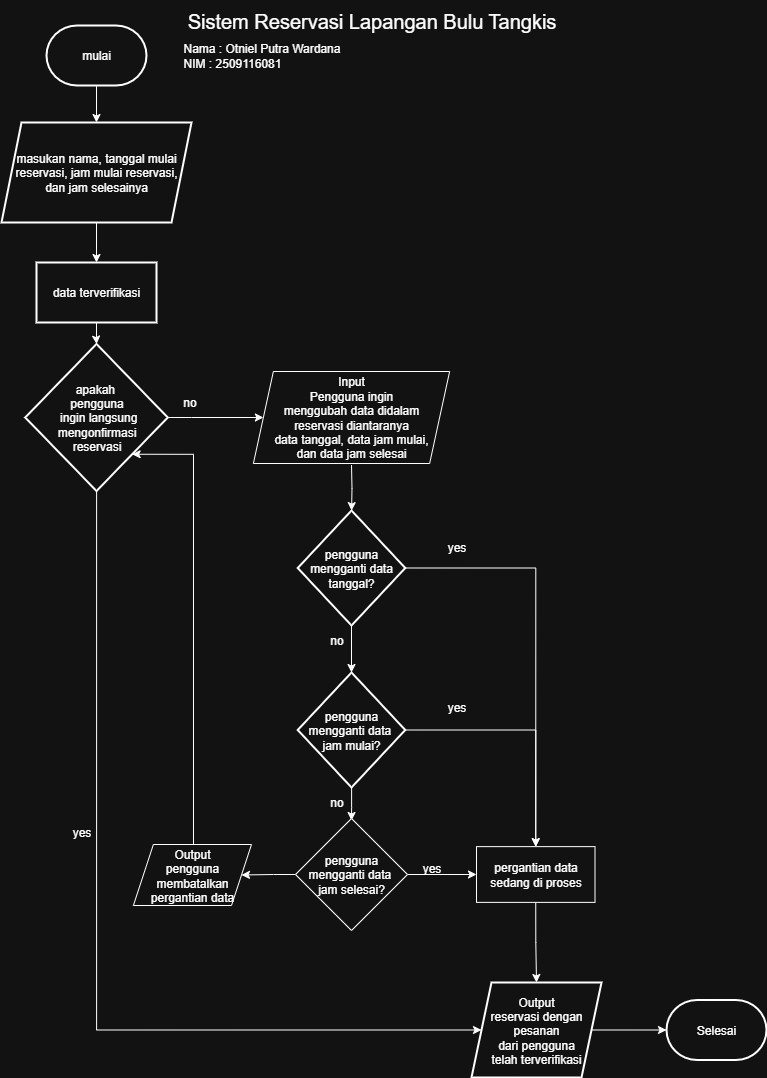

The diagram above was exported from draw.io. Its source (the exported page's mxGraphModel, read from the mxfile embedded in the PNG):
<mxGraphModel dx="961" dy="527" grid="1" gridSize="10" guides="1" tooltips="1" connect="1" arrows="1" fold="1" page="1" pageScale="1" pageWidth="827" pageHeight="1169" math="0" shadow="0">
  <root>
    <mxCell id="0" />
    <mxCell id="1" parent="0" />
    <mxCell id="kK4LMoS-cgF8MWpA-YSX-1" value="" style="edgeStyle=orthogonalEdgeStyle;rounded=0;orthogonalLoop=1;jettySize=auto;html=1;" parent="1" source="kK4LMoS-cgF8MWpA-YSX-2" target="kK4LMoS-cgF8MWpA-YSX-5" edge="1">
      <mxGeometry relative="1" as="geometry" />
    </mxCell>
    <mxCell id="kK4LMoS-cgF8MWpA-YSX-2" value="mulai" style="strokeWidth=2;html=1;shape=mxgraph.flowchart.terminator;whiteSpace=wrap;" parent="1" vertex="1">
      <mxGeometry x="85" y="40" width="100" height="60" as="geometry" />
    </mxCell>
    <mxCell id="kK4LMoS-cgF8MWpA-YSX-3" value="Nama : Otniel Putra Wardana&lt;br&gt;NIM : 2509116081" style="text;html=1;align=left;verticalAlign=middle;resizable=0;points=[];autosize=1;strokeColor=none;fillColor=none;" parent="1" vertex="1">
      <mxGeometry x="220" y="50" width="180" height="40" as="geometry" />
    </mxCell>
    <mxCell id="kK4LMoS-cgF8MWpA-YSX-4" value="" style="edgeStyle=orthogonalEdgeStyle;rounded=0;orthogonalLoop=1;jettySize=auto;html=1;" parent="1" source="kK4LMoS-cgF8MWpA-YSX-5" target="kK4LMoS-cgF8MWpA-YSX-7" edge="1">
      <mxGeometry relative="1" as="geometry" />
    </mxCell>
    <mxCell id="kK4LMoS-cgF8MWpA-YSX-5" value="masukan nama, tanggal mulai reservasi, jam mulai reservasi,&lt;div&gt;dan jam selesainya&lt;/div&gt;" style="shape=parallelogram;perimeter=parallelogramPerimeter;whiteSpace=wrap;html=1;fixedSize=1;strokeWidth=2;" parent="1" vertex="1">
      <mxGeometry x="40" y="137" width="190" height="100" as="geometry" />
    </mxCell>
    <mxCell id="kK4LMoS-cgF8MWpA-YSX-6" value="" style="edgeStyle=orthogonalEdgeStyle;rounded=0;orthogonalLoop=1;jettySize=auto;html=1;" parent="1" source="kK4LMoS-cgF8MWpA-YSX-7" target="kK4LMoS-cgF8MWpA-YSX-10" edge="1">
      <mxGeometry relative="1" as="geometry" />
    </mxCell>
    <mxCell id="kK4LMoS-cgF8MWpA-YSX-7" value="data terverifikasi" style="whiteSpace=wrap;html=1;strokeWidth=2;" parent="1" vertex="1">
      <mxGeometry x="75" y="277" width="120" height="60" as="geometry" />
    </mxCell>
    <mxCell id="kK4LMoS-cgF8MWpA-YSX-8" style="edgeStyle=orthogonalEdgeStyle;rounded=0;orthogonalLoop=1;jettySize=auto;html=1;entryX=0;entryY=0.5;entryDx=0;entryDy=0;" parent="1" source="kK4LMoS-cgF8MWpA-YSX-10" target="kK4LMoS-cgF8MWpA-YSX-32" edge="1">
      <mxGeometry relative="1" as="geometry">
        <mxPoint x="295" y="432" as="targetPoint" />
        <Array as="points">
          <mxPoint x="161" y="432" />
          <mxPoint x="230" y="432" />
          <mxPoint x="230" y="433" />
        </Array>
      </mxGeometry>
    </mxCell>
    <mxCell id="kK4LMoS-cgF8MWpA-YSX-9" style="edgeStyle=orthogonalEdgeStyle;rounded=0;orthogonalLoop=1;jettySize=auto;html=1;entryX=0;entryY=0.5;entryDx=0;entryDy=0;" parent="1" source="kK4LMoS-cgF8MWpA-YSX-10" target="kK4LMoS-cgF8MWpA-YSX-11" edge="1">
      <mxGeometry relative="1" as="geometry">
        <Array as="points">
          <mxPoint x="135" y="1045" />
        </Array>
      </mxGeometry>
    </mxCell>
    <mxCell id="kK4LMoS-cgF8MWpA-YSX-10" value="apakah&amp;nbsp;&lt;div&gt;pengguna&lt;div&gt;&amp;nbsp;ingin langsung&lt;/div&gt;&lt;div&gt;mengonfirmasi&lt;/div&gt;&lt;div&gt;reservasi&lt;/div&gt;&lt;/div&gt;" style="rhombus;whiteSpace=wrap;html=1;strokeWidth=2;" parent="1" vertex="1">
      <mxGeometry x="63.75" y="358.5" width="142.5" height="147" as="geometry" />
    </mxCell>
    <mxCell id="kK4LMoS-cgF8MWpA-YSX-11" value="&lt;div&gt;Output&lt;/div&gt;reservasi dengan&lt;div&gt;pesanan&lt;div&gt;dari pengguna&lt;/div&gt;&lt;div&gt;telah terverifikasi&lt;/div&gt;&lt;/div&gt;" style="shape=parallelogram;perimeter=parallelogramPerimeter;whiteSpace=wrap;html=1;fixedSize=1;strokeWidth=2;" parent="1" vertex="1">
      <mxGeometry x="510" y="997" width="130" height="95" as="geometry" />
    </mxCell>
    <mxCell id="kK4LMoS-cgF8MWpA-YSX-12" value="yes" style="text;html=1;align=center;verticalAlign=middle;resizable=0;points=[];autosize=1;strokeColor=none;fillColor=none;" parent="1" vertex="1">
      <mxGeometry x="100" y="832" width="40" height="30" as="geometry" />
    </mxCell>
    <mxCell id="kK4LMoS-cgF8MWpA-YSX-13" value="no" style="text;html=1;align=center;verticalAlign=middle;resizable=0;points=[];autosize=1;strokeColor=none;fillColor=none;" parent="1" vertex="1">
      <mxGeometry x="207.5" y="402" width="40" height="30" as="geometry" />
    </mxCell>
    <mxCell id="kK4LMoS-cgF8MWpA-YSX-14" value="" style="edgeStyle=orthogonalEdgeStyle;rounded=0;orthogonalLoop=1;jettySize=auto;html=1;exitX=0.5;exitY=1;exitDx=0;exitDy=0;" parent="1" target="kK4LMoS-cgF8MWpA-YSX-16" edge="1">
      <mxGeometry relative="1" as="geometry">
        <mxPoint x="390" y="479.5" as="sourcePoint" />
      </mxGeometry>
    </mxCell>
    <mxCell id="kK4LMoS-cgF8MWpA-YSX-15" value="" style="edgeStyle=orthogonalEdgeStyle;rounded=0;orthogonalLoop=1;jettySize=auto;html=1;" parent="1" source="kK4LMoS-cgF8MWpA-YSX-16" target="kK4LMoS-cgF8MWpA-YSX-19" edge="1">
      <mxGeometry relative="1" as="geometry" />
    </mxCell>
    <mxCell id="kK4LMoS-cgF8MWpA-YSX-16" value="pengguna mengganti data tanggal?" style="rhombus;whiteSpace=wrap;html=1;strokeWidth=2;" parent="1" vertex="1">
      <mxGeometry x="336.25" y="525" width="107.5" height="115" as="geometry" />
    </mxCell>
    <mxCell id="kK4LMoS-cgF8MWpA-YSX-17" value="" style="edgeStyle=orthogonalEdgeStyle;rounded=0;orthogonalLoop=1;jettySize=auto;html=1;" parent="1" source="kK4LMoS-cgF8MWpA-YSX-19" edge="1">
      <mxGeometry relative="1" as="geometry">
        <mxPoint x="390" y="835" as="targetPoint" />
      </mxGeometry>
    </mxCell>
    <mxCell id="kK4LMoS-cgF8MWpA-YSX-18" style="edgeStyle=orthogonalEdgeStyle;rounded=0;orthogonalLoop=1;jettySize=auto;html=1;entryX=0.5;entryY=0;entryDx=0;entryDy=0;" parent="1" source="kK4LMoS-cgF8MWpA-YSX-19" target="kK4LMoS-cgF8MWpA-YSX-42" edge="1">
      <mxGeometry relative="1" as="geometry">
        <mxPoint x="575" y="850" as="targetPoint" />
      </mxGeometry>
    </mxCell>
    <mxCell id="kK4LMoS-cgF8MWpA-YSX-19" value="pengguna mengganti data&amp;nbsp;&lt;div&gt;jam mulai?&lt;/div&gt;" style="rhombus;whiteSpace=wrap;html=1;strokeWidth=2;" parent="1" vertex="1">
      <mxGeometry x="336.25" y="687" width="107.5" height="115" as="geometry" />
    </mxCell>
    <mxCell id="kK4LMoS-cgF8MWpA-YSX-20" value="no" style="text;html=1;align=center;verticalAlign=middle;resizable=0;points=[];autosize=1;strokeColor=none;fillColor=none;" parent="1" vertex="1">
      <mxGeometry x="355" y="640" width="40" height="30" as="geometry" />
    </mxCell>
    <mxCell id="kK4LMoS-cgF8MWpA-YSX-21" value="no" style="text;html=1;align=center;verticalAlign=middle;resizable=0;points=[];autosize=1;strokeColor=none;fillColor=none;" parent="1" vertex="1">
      <mxGeometry x="355" y="802" width="40" height="30" as="geometry" />
    </mxCell>
    <mxCell id="kK4LMoS-cgF8MWpA-YSX-22" style="edgeStyle=orthogonalEdgeStyle;rounded=0;orthogonalLoop=1;jettySize=auto;html=1;exitX=1;exitY=0.5;exitDx=0;exitDy=0;entryX=0;entryY=0.5;entryDx=0;entryDy=0;" parent="1" source="kK4LMoS-cgF8MWpA-YSX-33" target="kK4LMoS-cgF8MWpA-YSX-42" edge="1">
      <mxGeometry relative="1" as="geometry">
        <mxPoint x="450" y="865" as="sourcePoint" />
        <mxPoint x="500" y="889" as="targetPoint" />
      </mxGeometry>
    </mxCell>
    <mxCell id="kK4LMoS-cgF8MWpA-YSX-24" style="edgeStyle=orthogonalEdgeStyle;rounded=0;orthogonalLoop=1;jettySize=auto;html=1;exitX=0.5;exitY=1;exitDx=0;exitDy=0;" parent="1" source="kK4LMoS-cgF8MWpA-YSX-42" target="kK4LMoS-cgF8MWpA-YSX-11" edge="1">
      <mxGeometry relative="1" as="geometry">
        <mxPoint x="575" y="928" as="sourcePoint" />
      </mxGeometry>
    </mxCell>
    <mxCell id="kK4LMoS-cgF8MWpA-YSX-26" value="yes" style="text;html=1;align=center;verticalAlign=middle;resizable=0;points=[];autosize=1;strokeColor=none;fillColor=none;" parent="1" vertex="1">
      <mxGeometry x="475" y="707" width="40" height="30" as="geometry" />
    </mxCell>
    <mxCell id="kK4LMoS-cgF8MWpA-YSX-28" value="" style="edgeStyle=orthogonalEdgeStyle;rounded=0;orthogonalLoop=1;jettySize=auto;html=1;entryX=0.5;entryY=0;entryDx=0;entryDy=0;" parent="1" source="kK4LMoS-cgF8MWpA-YSX-16" target="kK4LMoS-cgF8MWpA-YSX-42" edge="1">
      <mxGeometry relative="1" as="geometry">
        <mxPoint x="575" y="850" as="targetPoint" />
        <mxPoint x="444" y="583" as="sourcePoint" />
      </mxGeometry>
    </mxCell>
    <mxCell id="kK4LMoS-cgF8MWpA-YSX-29" value="yes" style="text;html=1;align=center;verticalAlign=middle;resizable=0;points=[];autosize=1;strokeColor=none;fillColor=none;" parent="1" vertex="1">
      <mxGeometry x="475" y="547" width="40" height="30" as="geometry" />
    </mxCell>
    <mxCell id="kK4LMoS-cgF8MWpA-YSX-30" value="Selesai" style="strokeWidth=2;html=1;shape=mxgraph.flowchart.terminator;whiteSpace=wrap;" parent="1" vertex="1">
      <mxGeometry x="705" y="1014.5" width="100" height="60" as="geometry" />
    </mxCell>
    <mxCell id="kK4LMoS-cgF8MWpA-YSX-31" style="edgeStyle=orthogonalEdgeStyle;rounded=0;orthogonalLoop=1;jettySize=auto;html=1;entryX=0;entryY=0.5;entryDx=0;entryDy=0;entryPerimeter=0;" parent="1" source="kK4LMoS-cgF8MWpA-YSX-11" target="kK4LMoS-cgF8MWpA-YSX-30" edge="1">
      <mxGeometry relative="1" as="geometry" />
    </mxCell>
    <mxCell id="kK4LMoS-cgF8MWpA-YSX-32" value="Input&lt;br&gt;Pengguna ingin&lt;div&gt;menggubah data didalam&lt;/div&gt;&lt;div&gt;&lt;span style=&quot;background-color: transparent; color: light-dark(rgb(0, 0, 0), rgb(255, 255, 255));&quot;&gt;reservasi diantaranya&lt;/span&gt;&lt;/div&gt;&lt;div&gt;data tanggal, data jam mulai,&lt;/div&gt;&lt;div&gt;dan data jam selesai&lt;/div&gt;" style="shape=parallelogram;perimeter=parallelogramPerimeter;whiteSpace=wrap;html=1;fixedSize=1;" parent="1" vertex="1">
      <mxGeometry x="291.88" y="386" width="196.25" height="92" as="geometry" />
    </mxCell>
    <mxCell id="kK4LMoS-cgF8MWpA-YSX-40" value="" style="edgeStyle=orthogonalEdgeStyle;rounded=0;orthogonalLoop=1;jettySize=auto;html=1;" parent="1" source="kK4LMoS-cgF8MWpA-YSX-33" target="kK4LMoS-cgF8MWpA-YSX-39" edge="1">
      <mxGeometry relative="1" as="geometry" />
    </mxCell>
    <mxCell id="kK4LMoS-cgF8MWpA-YSX-33" value="pengguna mengganti data&amp;nbsp;&lt;div&gt;jam selesai?&lt;/div&gt;" style="rhombus;whiteSpace=wrap;html=1;" parent="1" vertex="1">
      <mxGeometry x="334" y="833" width="112" height="112" as="geometry" />
    </mxCell>
    <mxCell id="kK4LMoS-cgF8MWpA-YSX-34" value="yes" style="text;html=1;align=center;verticalAlign=middle;resizable=0;points=[];autosize=1;strokeColor=none;fillColor=none;" parent="1" vertex="1">
      <mxGeometry x="450" y="868" width="40" height="30" as="geometry" />
    </mxCell>
    <mxCell id="kK4LMoS-cgF8MWpA-YSX-41" style="edgeStyle=orthogonalEdgeStyle;rounded=0;orthogonalLoop=1;jettySize=auto;html=1;entryX=1;entryY=1;entryDx=0;entryDy=0;" parent="1" source="kK4LMoS-cgF8MWpA-YSX-39" target="kK4LMoS-cgF8MWpA-YSX-10" edge="1">
      <mxGeometry relative="1" as="geometry">
        <Array as="points">
          <mxPoint x="232" y="469" />
        </Array>
      </mxGeometry>
    </mxCell>
    <mxCell id="kK4LMoS-cgF8MWpA-YSX-39" value="&lt;div&gt;Output&lt;/div&gt;pengguna membatalkan pergantian data" style="shape=parallelogram;perimeter=parallelogramPerimeter;whiteSpace=wrap;html=1;fixedSize=1;" parent="1" vertex="1">
      <mxGeometry x="171.88" y="859" width="118.12" height="61" as="geometry" />
    </mxCell>
    <mxCell id="kK4LMoS-cgF8MWpA-YSX-42" value="pergantian data&lt;div&gt;sedang di proses&lt;/div&gt;" style="whiteSpace=wrap;html=1;" parent="1" vertex="1">
      <mxGeometry x="515" y="861.13" width="118.5" height="55.75" as="geometry" />
    </mxCell>
    <mxCell id="Pnlm4OnjamwZOFMoZDUe-1" value="&lt;font style=&quot;font-size: 20px;&quot;&gt;Sistem Reservasi Lapangan Bulu Tangkis&lt;/font&gt;" style="text;html=1;align=center;verticalAlign=middle;resizable=0;points=[];autosize=1;strokeColor=none;fillColor=none;" vertex="1" parent="1">
      <mxGeometry x="215" y="15" width="390" height="40" as="geometry" />
    </mxCell>
  </root>
</mxGraphModel>